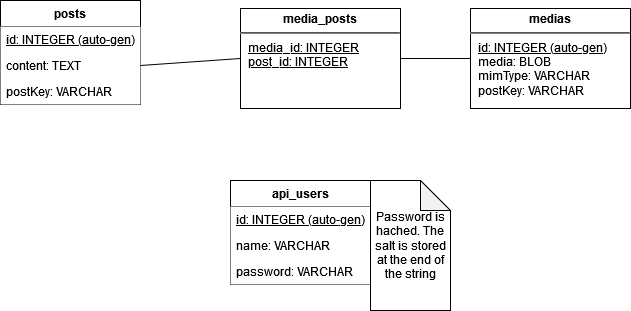

The diagram above was exported from draw.io. Its source (the exported page's mxGraphModel, read from the mxfile embedded in the PNG):
<mxGraphModel dx="1422" dy="752" grid="1" gridSize="10" guides="1" tooltips="1" connect="1" arrows="1" fold="1" page="1" pageScale="1" pageWidth="827" pageHeight="1169" math="0" shadow="0">
  <root>
    <mxCell id="0" />
    <mxCell id="1" parent="0" />
    <mxCell id="fTR-oBrt7t59NtmERnke-8" value="api_users" style="swimlane;fontStyle=1;childLayout=stackLayout;horizontal=1;startSize=26;horizontalStack=0;resizeParent=1;resizeParentMax=0;resizeLast=0;collapsible=1;marginBottom=0;swimlaneLine=1;fillColor=default;" parent="1" vertex="1">
      <mxGeometry x="320" y="370" width="140" height="104" as="geometry">
        <mxRectangle x="510" y="106" width="100" height="26" as="alternateBounds" />
      </mxGeometry>
    </mxCell>
    <mxCell id="fTR-oBrt7t59NtmERnke-9" value="id: INTEGER (auto-gen)" style="text;strokeColor=none;fillColor=default;align=left;verticalAlign=top;spacingLeft=4;spacingRight=4;overflow=hidden;rotatable=0;points=[[0,0.5],[1,0.5]];portConstraint=eastwest;fontStyle=4" parent="fTR-oBrt7t59NtmERnke-8" vertex="1">
      <mxGeometry y="26" width="140" height="26" as="geometry" />
    </mxCell>
    <mxCell id="fTR-oBrt7t59NtmERnke-10" value="name: VARCHAR" style="text;strokeColor=none;fillColor=default;align=left;verticalAlign=top;spacingLeft=4;spacingRight=4;overflow=hidden;rotatable=0;points=[[0,0.5],[1,0.5]];portConstraint=eastwest;" parent="fTR-oBrt7t59NtmERnke-8" vertex="1">
      <mxGeometry y="52" width="140" height="26" as="geometry" />
    </mxCell>
    <mxCell id="fTR-oBrt7t59NtmERnke-11" value="password: VARCHAR" style="text;strokeColor=none;fillColor=default;align=left;verticalAlign=top;spacingLeft=4;spacingRight=4;overflow=hidden;rotatable=0;points=[[0,0.5],[1,0.5]];portConstraint=eastwest;" parent="fTR-oBrt7t59NtmERnke-8" vertex="1">
      <mxGeometry y="78" width="140" height="26" as="geometry" />
    </mxCell>
    <mxCell id="fTR-oBrt7t59NtmERnke-14" value="Password is hached. The salt is stored at the end of the string" style="shape=note;whiteSpace=wrap;html=1;backgroundOutline=1;darkOpacity=0.05;" parent="1" vertex="1">
      <mxGeometry x="460" y="370" width="80" height="130" as="geometry" />
    </mxCell>
    <mxCell id="fTR-oBrt7t59NtmERnke-16" value="posts" style="swimlane;fontStyle=1;childLayout=stackLayout;horizontal=1;startSize=26;horizontalStack=0;resizeParent=1;resizeParentMax=0;resizeLast=0;collapsible=1;marginBottom=0;swimlaneLine=1;" parent="1" vertex="1">
      <mxGeometry x="90" y="190" width="140" height="104" as="geometry" />
    </mxCell>
    <mxCell id="fTR-oBrt7t59NtmERnke-17" value="id: INTEGER (auto-gen)" style="text;align=left;verticalAlign=top;spacingLeft=4;spacingRight=4;overflow=hidden;rotatable=0;points=[[0,0.5],[1,0.5]];portConstraint=eastwest;fontStyle=4;fillColor=default;" parent="fTR-oBrt7t59NtmERnke-16" vertex="1">
      <mxGeometry y="26" width="140" height="26" as="geometry" />
    </mxCell>
    <mxCell id="fTR-oBrt7t59NtmERnke-18" value="content: TEXT" style="text;align=left;verticalAlign=top;spacingLeft=4;spacingRight=4;overflow=hidden;rotatable=0;points=[[0,0.5],[1,0.5]];portConstraint=eastwest;fillColor=default;" parent="fTR-oBrt7t59NtmERnke-16" vertex="1">
      <mxGeometry y="52" width="140" height="26" as="geometry" />
    </mxCell>
    <mxCell id="fTR-oBrt7t59NtmERnke-19" value="postKey: VARCHAR" style="text;align=left;verticalAlign=top;spacingLeft=4;spacingRight=4;overflow=hidden;rotatable=0;points=[[0,0.5],[1,0.5]];portConstraint=eastwest;fillColor=default;" parent="fTR-oBrt7t59NtmERnke-16" vertex="1">
      <mxGeometry y="78" width="140" height="26" as="geometry" />
    </mxCell>
    <mxCell id="fTR-oBrt7t59NtmERnke-29" value="&lt;p style=&quot;margin: 4px 0px 0px ; text-align: center&quot;&gt;&lt;b&gt;medias&lt;/b&gt;&lt;/p&gt;&lt;hr&gt;&lt;p style=&quot;margin: 0px ; margin-left: 8px&quot;&gt;&lt;u&gt;id: INTEGER (auto-gen)&lt;/u&gt;&lt;br&gt;media: BLOB&lt;/p&gt;&lt;p style=&quot;margin: 0px ; margin-left: 8px&quot;&gt;mimType: VARCHAR&lt;/p&gt;&lt;p style=&quot;margin: 0px ; margin-left: 8px&quot;&gt;postKey: VARCHAR&lt;/p&gt;" style="verticalAlign=top;align=left;overflow=fill;fontSize=12;fontFamily=Helvetica;html=1;" parent="1" vertex="1">
      <mxGeometry x="560" y="198" width="160" height="100" as="geometry" />
    </mxCell>
    <mxCell id="fTR-oBrt7t59NtmERnke-30" value="&lt;p style=&quot;margin: 4px 0px 0px ; text-align: center&quot;&gt;&lt;b&gt;media_posts&lt;/b&gt;&lt;/p&gt;&lt;hr&gt;&lt;p style=&quot;margin: 0px ; margin-left: 8px&quot;&gt;&lt;u&gt;media_id: INTEGER&lt;br&gt;&lt;/u&gt;&lt;/p&gt;&lt;p style=&quot;margin: 0px ; margin-left: 8px&quot;&gt;&lt;u&gt;post_id: INTEGER&lt;br&gt;&lt;/u&gt;&lt;/p&gt;" style="verticalAlign=top;align=left;overflow=fill;fontSize=12;fontFamily=Helvetica;html=1;" parent="1" vertex="1">
      <mxGeometry x="330" y="198" width="160" height="100" as="geometry" />
    </mxCell>
    <mxCell id="fTR-oBrt7t59NtmERnke-36" value="" style="endArrow=none;html=1;rounded=0;exitX=1;exitY=0.5;exitDx=0;exitDy=0;entryX=0;entryY=0.5;entryDx=0;entryDy=0;" parent="1" source="fTR-oBrt7t59NtmERnke-18" target="fTR-oBrt7t59NtmERnke-30" edge="1">
      <mxGeometry width="50" height="50" relative="1" as="geometry">
        <mxPoint x="340" y="410" as="sourcePoint" />
        <mxPoint x="390" y="360" as="targetPoint" />
      </mxGeometry>
    </mxCell>
    <mxCell id="fTR-oBrt7t59NtmERnke-37" value="" style="endArrow=none;html=1;rounded=0;entryX=0;entryY=0.5;entryDx=0;entryDy=0;exitX=1;exitY=0.5;exitDx=0;exitDy=0;" parent="1" source="fTR-oBrt7t59NtmERnke-30" target="fTR-oBrt7t59NtmERnke-29" edge="1">
      <mxGeometry width="50" height="50" relative="1" as="geometry">
        <mxPoint x="340" y="410" as="sourcePoint" />
        <mxPoint x="390" y="360" as="targetPoint" />
      </mxGeometry>
    </mxCell>
  </root>
</mxGraphModel>